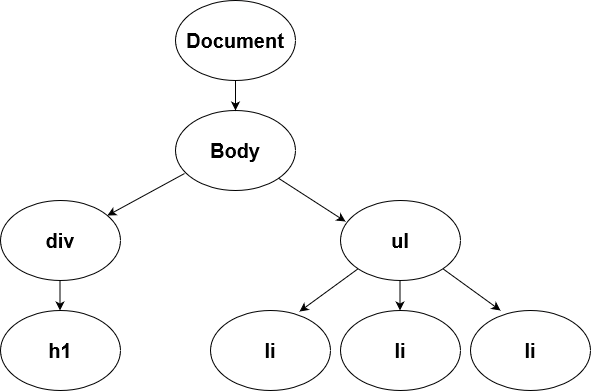

The diagram above was exported from draw.io. Its source (the exported page's mxGraphModel, read from the mxfile embedded in the PNG):
<mxGraphModel dx="1050" dy="558" grid="1" gridSize="10" guides="1" tooltips="1" connect="1" arrows="1" fold="1" page="1" pageScale="1" pageWidth="850" pageHeight="1100" math="0" shadow="0">
  <root>
    <mxCell id="0" />
    <mxCell id="1" parent="0" />
    <mxCell id="_WseVoIiRAntBXsw_tAK-1" value="&lt;b&gt;&lt;font style=&quot;font-size: 20px;&quot;&gt;Document&lt;/font&gt;&lt;/b&gt;" style="ellipse;whiteSpace=wrap;html=1;" parent="1" vertex="1">
      <mxGeometry x="365" y="30" width="120" height="80" as="geometry" />
    </mxCell>
    <mxCell id="_WseVoIiRAntBXsw_tAK-2" value="&lt;b&gt;&lt;font style=&quot;font-size: 20px;&quot;&gt;Body&lt;/font&gt;&lt;/b&gt;" style="ellipse;whiteSpace=wrap;html=1;" parent="1" vertex="1">
      <mxGeometry x="365" y="140" width="120" height="80" as="geometry" />
    </mxCell>
    <mxCell id="_WseVoIiRAntBXsw_tAK-5" value="div" style="ellipse;whiteSpace=wrap;html=1;fontStyle=1;fontSize=20;" parent="1" vertex="1">
      <mxGeometry x="190" y="230" width="120" height="80" as="geometry" />
    </mxCell>
    <mxCell id="_WseVoIiRAntBXsw_tAK-6" value="h1" style="ellipse;whiteSpace=wrap;html=1;fontStyle=1;fontSize=20;" parent="1" vertex="1">
      <mxGeometry x="190" y="340" width="120" height="80" as="geometry" />
    </mxCell>
    <mxCell id="_WseVoIiRAntBXsw_tAK-7" value="ul" style="ellipse;whiteSpace=wrap;html=1;fontStyle=1;fontSize=20;" parent="1" vertex="1">
      <mxGeometry x="530" y="230" width="120" height="80" as="geometry" />
    </mxCell>
    <mxCell id="_WseVoIiRAntBXsw_tAK-8" value="li" style="ellipse;whiteSpace=wrap;html=1;fontSize=20;fontStyle=1" parent="1" vertex="1">
      <mxGeometry x="400" y="340" width="120" height="80" as="geometry" />
    </mxCell>
    <mxCell id="_WseVoIiRAntBXsw_tAK-9" value="li" style="ellipse;whiteSpace=wrap;html=1;fontStyle=1;fontSize=20;" parent="1" vertex="1">
      <mxGeometry x="530" y="340" width="120" height="80" as="geometry" />
    </mxCell>
    <mxCell id="_WseVoIiRAntBXsw_tAK-10" value="li" style="ellipse;whiteSpace=wrap;html=1;fontStyle=1;fontSize=20;" parent="1" vertex="1">
      <mxGeometry x="660" y="340" width="120" height="80" as="geometry" />
    </mxCell>
    <mxCell id="_WseVoIiRAntBXsw_tAK-20" value="" style="endArrow=classic;html=1;rounded=0;" parent="1" edge="1">
      <mxGeometry width="50" height="50" relative="1" as="geometry">
        <mxPoint x="249.5" y="310" as="sourcePoint" />
        <mxPoint x="249.5" y="340" as="targetPoint" />
      </mxGeometry>
    </mxCell>
    <mxCell id="_WseVoIiRAntBXsw_tAK-22" value="" style="endArrow=classic;html=1;rounded=0;" parent="1" edge="1">
      <mxGeometry width="50" height="50" relative="1" as="geometry">
        <mxPoint x="589.5" y="310" as="sourcePoint" />
        <mxPoint x="589.5" y="340" as="targetPoint" />
      </mxGeometry>
    </mxCell>
    <mxCell id="_WseVoIiRAntBXsw_tAK-25" value="" style="endArrow=classic;html=1;rounded=0;" parent="1" edge="1">
      <mxGeometry width="50" height="50" relative="1" as="geometry">
        <mxPoint x="425" y="110" as="sourcePoint" />
        <mxPoint x="425" y="140" as="targetPoint" />
      </mxGeometry>
    </mxCell>
    <mxCell id="_WseVoIiRAntBXsw_tAK-26" value="" style="endArrow=classic;html=1;rounded=0;exitX=0.075;exitY=0.788;exitDx=0;exitDy=0;exitPerimeter=0;" parent="1" source="_WseVoIiRAntBXsw_tAK-2" edge="1">
      <mxGeometry width="50" height="50" relative="1" as="geometry">
        <mxPoint x="330" y="200" as="sourcePoint" />
        <mxPoint x="296.8889972944987" y="245.04295305292817" as="targetPoint" />
      </mxGeometry>
    </mxCell>
    <mxCell id="_WseVoIiRAntBXsw_tAK-29" value="" style="endArrow=classic;html=1;rounded=0;entryX=0.042;entryY=0.263;entryDx=0;entryDy=0;entryPerimeter=0;" parent="1" source="_WseVoIiRAntBXsw_tAK-2" edge="1">
      <mxGeometry width="50" height="50" relative="1" as="geometry">
        <mxPoint x="500" y="220" as="sourcePoint" />
        <mxPoint x="535.04" y="251.03999999999996" as="targetPoint" />
      </mxGeometry>
    </mxCell>
    <mxCell id="_WseVoIiRAntBXsw_tAK-30" value="" style="endArrow=classic;html=1;rounded=0;exitX=0;exitY=1;exitDx=0;exitDy=0;entryX=0.742;entryY=0.013;entryDx=0;entryDy=0;entryPerimeter=0;" parent="1" source="_WseVoIiRAntBXsw_tAK-7" target="_WseVoIiRAntBXsw_tAK-8" edge="1">
      <mxGeometry width="50" height="50" relative="1" as="geometry">
        <mxPoint x="500" y="300" as="sourcePoint" />
        <mxPoint x="500" y="330" as="targetPoint" />
      </mxGeometry>
    </mxCell>
    <mxCell id="_WseVoIiRAntBXsw_tAK-31" value="" style="endArrow=classic;html=1;rounded=0;entryX=0.25;entryY=0;entryDx=0;entryDy=0;entryPerimeter=0;exitX=1;exitY=1;exitDx=0;exitDy=0;" parent="1" source="_WseVoIiRAntBXsw_tAK-7" target="_WseVoIiRAntBXsw_tAK-10" edge="1">
      <mxGeometry width="50" height="50" relative="1" as="geometry">
        <mxPoint x="660" y="300" as="sourcePoint" />
        <mxPoint x="660" y="330" as="targetPoint" />
      </mxGeometry>
    </mxCell>
  </root>
</mxGraphModel>